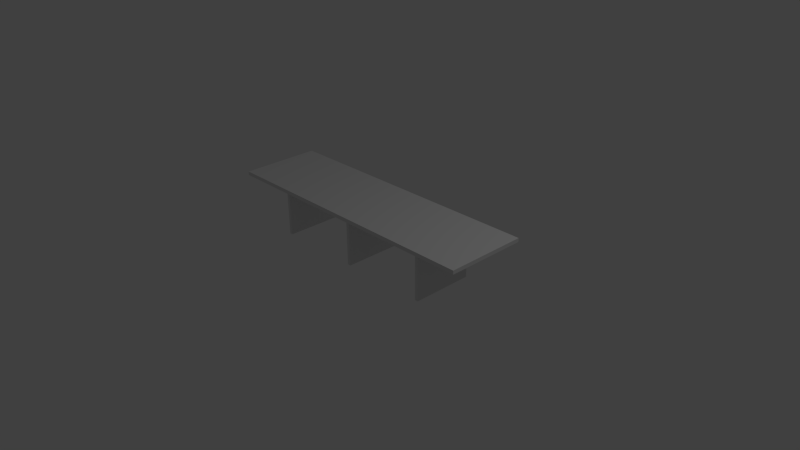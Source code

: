 # Source: table.blend  (saved by Blender 2.73.0; exported with 4.5.12 LTS)
import bpy
from mathutils import Matrix  # noqa: F401  (used for matrix-valued properties, if any)

bpy.ops.wm.read_factory_settings(use_empty=True)
scene = bpy.context.scene
scene.name = 'Scene'

# ---- collections
col_collection_1 = bpy.data.collections.new('Collection 1'); scene.collection.children.link(col_collection_1)

# ---- materials (node trees are filled in below, after node groups)
mat_material_001 = bpy.data.materials.new('Material_001')
mat_material_001.alpha_threshold = 0.0
mat_material_001.use_transparent_shadow = False
mat_material_001.specular_color = (0.25, 0.25, 0.25)
mat_material_001.roughness = 0.5

# ---- material node trees

# ---- world
world_world = bpy.data.worlds.new('World'); scene.world = world_world
world_world.color = (0.05088, 0.05088, 0.05088)
world_world.use_sun_shadow = False
world_world.sun_shadow_jitter_overblur = 0.0
world_world.cycles.sampling_method = 'MANUAL'
world_world.cycles.sample_map_resolution = 256

# ---- cameras
cam_camera = bpy.data.cameras.new('Camera')
cam_camera.clip_end = 100.0
cam_camera.lens = 35.0
cam_camera.sensor_width = 32.0
cam_camera.sensor_height = 18.0
cam_camera.ortho_scale = 7.314
cam_camera.dof.focus_distance = 0.0
cam_camera.dof.aperture_fstop = 128.0

# ---- lights
light_lamp = bpy.data.lights.new('Lamp', 'POINT')
light_lamp.transmission_factor = 0.0
light_lamp.cutoff_distance = 30.0
light_lamp.energy = 100.0
light_lamp.shadow_buffer_clip_start = 1.001
light_lamp.shadow_soft_size = 0.1
light_lamp.shadow_maximum_resolution = 0.006
light_lamp.use_absolute_resolution = True
light_lamp.cycles.use_multiple_importance_sampling = False

# ---- meshes
me_cube_001 = bpy.data.meshes.new('Cube.001')
me_cube_001.from_pydata([(-1.908, 0.5417, 0.6877), (-1.908, -0.5417, 0.6877), (1.908, -0.5417, 0.6877), (1.908, 0.5417, 0.6877), (-1.908, 0.5417, 0.7384), (-1.908, -0.5417, 0.7384), (1.908, -0.5417, 0.7384), (1.908, 0.5417, 0.7384), (-0.02187, -0.4127, 0.0003768), (-0.02187, 0.4127, 0.0003768), (0.02187, 0.4127, 0.0003768), (0.02187, -0.4127, 0.0003768), (-0.02187, -0.4127, 0.6874), (-0.02187, 0.4127, 0.6874), (0.02187, 0.4127, 0.6874), (0.02187, -0.4127, 0.6874), (1.188, -0.4127, 0.003528), (1.188, 0.4127, 0.003528), (1.232, 0.4127, 0.003528), (1.232, -0.4127, 0.003528), (1.188, -0.4127, 0.6906), (1.188, 0.4127, 0.6906), (1.232, 0.4127, 0.6906), (1.232, -0.4127, 0.6906), (-1.223, -0.4127, 0.003528), (-1.223, 0.4127, 0.003528), (-1.179, 0.4127, 0.003528), (-1.179, -0.4127, 0.003528), (-1.223, -0.4127, 0.6906), (-1.223, 0.4127, 0.6906), (-1.179, 0.4127, 0.6906), (-1.179, -0.4127, 0.6906)], [], [(1, 3, 2), (7, 5, 6), (4, 1, 5), (5, 2, 6), (2, 7, 6), (0, 7, 3), (13, 8, 9), (14, 9, 10), (15, 10, 11), (12, 11, 8), (9, 11, 10), (14, 12, 13), (21, 16, 17), (22, 17, 18), (23, 18, 19), (20, 19, 16), (17, 19, 18), (22, 20, 21), (29, 24, 25), (30, 25, 26), (31, 26, 27), (28, 27, 24), (25, 27, 26), (30, 28, 29), (0, 3, 1), (4, 5, 7), (0, 1, 4), (1, 2, 5), (3, 7, 2), (4, 7, 0), (12, 8, 13), (13, 9, 14), (14, 10, 15), (15, 11, 12), (8, 11, 9), (15, 12, 14), (20, 16, 21), (21, 17, 22), (22, 18, 23), (23, 19, 20), (16, 19, 17), (23, 20, 22), (28, 24, 29), (29, 25, 30), (30, 26, 31), (31, 27, 28), (24, 27, 25), (31, 28, 30)])
_uv = me_cube_001.uv_layers.new(name='Cube_001-mesh-map')
_uv.uv.foreach_set('vector', [0.2844, 0.3342, 0.3599, 0.06939, 0.2844, 0.06939, 0.06966, 0.06939, 0.1451, 0.3342, 0.1451, 0.06939, 0.2303, 0.4822, 0.2338, 0.407, 0.2303, 0.407, 0.4437, 0.3342, 0.4472, 0.06939, 0.4437, 0.06939, 0.09099, 0.4822, 0.08746, 0.407, 0.08746, 0.4822, 0.5028, 0.06939, 0.4992, 0.3342, 0.5028, 0.3342, 0.694, 0.5396, 0.7418, 0.5969, 0.7418, 0.5396, 0.8751, 0.865, 0.8721, 0.9127, 0.8751, 0.9127, 0.62, 0.607, 0.6678, 0.6642, 0.6678, 0.607, 0.8734, 0.5853, 0.8703, 0.633, 0.8734, 0.633, 0.8184, 0.473, 0.8214, 0.5302, 0.8214, 0.473, 0.788, 0.3227, 0.7849, 0.2654, 0.7849, 0.3227, 0.6312, 0.473, 0.679, 0.5302, 0.679, 0.473, 0.9303, 0.2558, 0.9273, 0.3035, 0.9303, 0.3035, 0.6754, 0.6132, 0.7232, 0.6705, 0.7232, 0.6132, 0.9303, 0.06939, 0.9273, 0.1171, 0.9303, 0.1171, 0.7285, 0.7751, 0.7315, 0.8324, 0.7315, 0.7751, 0.8751, 0.7263, 0.8721, 0.669, 0.8721, 0.7263, 0.7037, 0.4776, 0.7515, 0.5349, 0.7515, 0.4776, 0.7327, 0.865, 0.7297, 0.9127, 0.7327, 0.9127, 0.6316, 0.5427, 0.6794, 0.6, 0.6794, 0.5427, 0.8739, 0.7751, 0.8709, 0.8228, 0.8739, 0.8228, 0.7849, 0.06939, 0.788, 0.1267, 0.788, 0.06939, 0.7327, 0.7263, 0.7297, 0.669, 0.7297, 0.7263, 0.3599, 0.3342, 0.3599, 0.06939, 0.2844, 0.3342, 0.06966, 0.3342, 0.1451, 0.3342, 0.06966, 0.06939, 0.2338, 0.4822, 0.2338, 0.407, 0.2303, 0.4822, 0.4472, 0.3342, 0.4472, 0.06939, 0.4437, 0.3342, 0.09099, 0.407, 0.08746, 0.407, 0.09099, 0.4822, 0.4992, 0.06939, 0.4992, 0.3342, 0.5028, 0.06939, 0.694, 0.5969, 0.7418, 0.5969, 0.694, 0.5396, 0.8721, 0.865, 0.8721, 0.9127, 0.8751, 0.865, 0.62, 0.6642, 0.6678, 0.6642, 0.62, 0.607, 0.8703, 0.5853, 0.8703, 0.633, 0.8734, 0.5853, 0.8184, 0.5302, 0.8214, 0.5302, 0.8184, 0.473, 0.788, 0.2654, 0.7849, 0.2654, 0.788, 0.3227, 0.6312, 0.5302, 0.679, 0.5302, 0.6312, 0.473, 0.9273, 0.2558, 0.9273, 0.3035, 0.9303, 0.2558, 0.6754, 0.6705, 0.7232, 0.6705, 0.6754, 0.6132, 0.9273, 0.06939, 0.9273, 0.1171, 0.9303, 0.06939, 0.7285, 0.8324, 0.7315, 0.8324, 0.7285, 0.7751, 0.8751, 0.669, 0.8721, 0.669, 0.8751, 0.7263, 0.7037, 0.5349, 0.7515, 0.5349, 0.7037, 0.4776, 0.7297, 0.865, 0.7297, 0.9127, 0.7327, 0.865, 0.6316, 0.6, 0.6794, 0.6, 0.6316, 0.5427, 0.8709, 0.7751, 0.8709, 0.8228, 0.8739, 0.7751, 0.7849, 0.1267, 0.788, 0.1267, 0.7849, 0.06939, 0.7327, 0.669, 0.7297, 0.669, 0.7327, 0.7263])
me_cube_001.materials.append(mat_material_001)
me_cube_001.use_remesh_preserve_volume = False
me_cube_001.use_remesh_preserve_attributes = False
me_cube_001.use_mirror_vertex_groups = False
me_cube_001.update()

# ---- objects
ob_cube_001 = bpy.data.objects.new('Cube_001', me_cube_001)
ob_lamp = bpy.data.objects.new('Lamp', light_lamp)
ob_camera = bpy.data.objects.new('Camera', cam_camera)

# ---- transforms, parenting, visibility, modifiers, constraints
ob_cube_001.location = (0.0, 0.0, 0.0)
ob_cube_001.lineart.crease_threshold = 0.0
ob_lamp.location = (4.076, 1.005, 5.904)
ob_lamp.rotation_euler = (0.6503, 0.05522, 1.866)
ob_lamp.lock_rotations_4d = False
ob_lamp.empty_display_type = 'ARROWS'
ob_lamp.color = (0.0, 0.0, 0.0, 0.0)
ob_lamp.lineart.crease_threshold = 0.0
ob_camera.location = (7.481, -6.508, 5.344)
ob_camera.rotation_euler = (1.109, 0.01082, 0.8149)
ob_camera.lock_rotations_4d = False
ob_camera.empty_display_type = 'ARROWS'
ob_camera.color = (0.0, 0.0, 0.0, 0.0)
ob_camera.display_type = 'WIRE'
ob_camera.lineart.crease_threshold = 0.0

# ---- collection membership
col_collection_1.objects.link(ob_cube_001)
col_collection_1.objects.link(ob_lamp)
col_collection_1.objects.link(ob_camera)

# ---- scene / render settings (as saved in the file)
scene.camera = ob_camera
scene.frame_start = 1; scene.frame_end = 250; scene.frame_set(1)
scene.render.engine = 'BLENDER_EEVEE_NEXT'
scene.render.resolution_percentage = 50
scene.render.dither_intensity = 0.0
scene.cycles.use_denoising = False
scene.cycles.samples = 10
scene.cycles.sampling_pattern = 'TABULATED_SOBOL'
scene.cycles.light_sampling_threshold = 0.0
scene.cycles.use_adaptive_sampling = False
scene.cycles.use_light_tree = False
scene.cycles.blur_glossy = 0.0
scene.cycles.pixel_filter_type = 'GAUSSIAN'
scene.cycles.sample_clamp_indirect = 0.0
scene.view_settings.view_transform = 'Standard'
bpy.context.view_layer.update()
